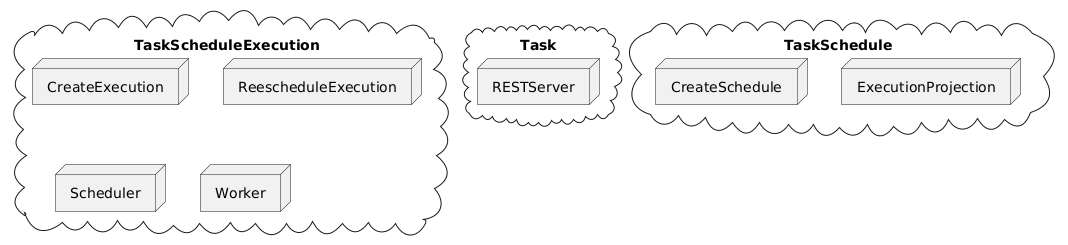

The diagram above was rendered by PlantUML. Its source (embedded in the PNG):
@startuml
cloud Task {
    node RESTServer
}

cloud TaskSchedule {
    node CreateSchedule
    node ExecutionProjection
}

cloud TaskScheduleExecution {
    node CreateExecution
    node ReescheduleExecution
    node Scheduler
    node Worker
}
@enduml